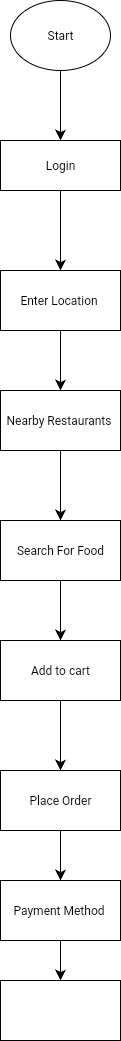

The diagram above was exported from draw.io. Its source (the exported page's mxGraphModel, read from the mxfile embedded in the PNG):
<mxGraphModel dx="648" dy="1186" grid="1" gridSize="10" guides="1" tooltips="1" connect="1" arrows="1" fold="1" page="1" pageScale="1" pageWidth="850" pageHeight="1100" math="0" shadow="0">
  <root>
    <mxCell id="0" />
    <mxCell id="1" parent="0" />
    <mxCell id="XsV0JHE26WxfQFrHWymK-1" value="Login" style="rounded=0;whiteSpace=wrap;html=1;" parent="1" vertex="1">
      <mxGeometry x="340" y="180" width="120" height="50" as="geometry" />
    </mxCell>
    <mxCell id="GzgOJAG7uX16Egb8ylXT-5" value="Start" style="ellipse;whiteSpace=wrap;html=1;direction=south;" parent="1" vertex="1">
      <mxGeometry x="350" y="40" width="100" height="70" as="geometry" />
    </mxCell>
    <mxCell id="GzgOJAG7uX16Egb8ylXT-15" value="" style="endArrow=classic;html=1;rounded=0;fontSize=12;startSize=8;endSize=8;curved=1;" parent="1" edge="1">
      <mxGeometry width="50" height="50" relative="1" as="geometry">
        <mxPoint x="400" y="380" as="sourcePoint" />
        <mxPoint x="400" y="380" as="targetPoint" />
      </mxGeometry>
    </mxCell>
    <mxCell id="GzgOJAG7uX16Egb8ylXT-24" value="" style="endArrow=classic;html=1;rounded=0;fontSize=12;startSize=8;endSize=8;curved=1;exitX=0.5;exitY=1;exitDx=0;exitDy=0;" parent="1" source="XsV0JHE26WxfQFrHWymK-4" edge="1">
      <mxGeometry width="50" height="50" relative="1" as="geometry">
        <mxPoint x="399.9999999999999" y="510" as="sourcePoint" />
        <mxPoint x="400" y="560" as="targetPoint" />
      </mxGeometry>
    </mxCell>
    <mxCell id="GzgOJAG7uX16Egb8ylXT-26" value="" style="endArrow=classic;html=1;rounded=0;fontSize=12;startSize=8;endSize=8;curved=1;entryX=0.5;entryY=0;entryDx=0;entryDy=0;" parent="1" source="XsV0JHE26WxfQFrHWymK-3" edge="1">
      <mxGeometry width="50" height="50" relative="1" as="geometry">
        <mxPoint x="400" y="380" as="sourcePoint" />
        <mxPoint x="399.9999999999999" y="430" as="targetPoint" />
      </mxGeometry>
    </mxCell>
    <mxCell id="GzgOJAG7uX16Egb8ylXT-28" value="" style="endArrow=classic;html=1;rounded=0;fontSize=12;startSize=8;endSize=8;curved=1;exitX=0.5;exitY=1;exitDx=0;exitDy=0;" parent="1" source="XsV0JHE26WxfQFrHWymK-5" edge="1">
      <mxGeometry width="50" height="50" relative="1" as="geometry">
        <mxPoint x="400" y="640" as="sourcePoint" />
        <mxPoint x="400" y="680" as="targetPoint" />
      </mxGeometry>
    </mxCell>
    <mxCell id="GzgOJAG7uX16Egb8ylXT-33" value="" style="endArrow=classic;html=1;rounded=0;fontSize=12;startSize=8;endSize=8;curved=1;exitX=0.5;exitY=1;exitDx=0;exitDy=0;" parent="1" source="XsV0JHE26WxfQFrHWymK-15" edge="1">
      <mxGeometry width="50" height="50" relative="1" as="geometry">
        <mxPoint x="400" y="909.9999999999998" as="sourcePoint" />
        <mxPoint x="400" y="920" as="targetPoint" />
      </mxGeometry>
    </mxCell>
    <mxCell id="GzgOJAG7uX16Egb8ylXT-39" value="" style="endArrow=classic;html=1;rounded=0;fontSize=12;startSize=8;endSize=8;curved=1;entryX=0.5;entryY=0;entryDx=0;entryDy=0;" parent="1" edge="1">
      <mxGeometry width="50" height="50" relative="1" as="geometry">
        <mxPoint x="400" y="110" as="sourcePoint" />
        <mxPoint x="400" y="180" as="targetPoint" />
      </mxGeometry>
    </mxCell>
    <mxCell id="XsV0JHE26WxfQFrHWymK-2" value="" style="endArrow=classic;html=1;rounded=0;fontSize=12;startSize=8;endSize=8;curved=1;exitX=0.5;exitY=1;exitDx=0;exitDy=0;entryX=0.5;entryY=0;entryDx=0;entryDy=0;" parent="1" source="XsV0JHE26WxfQFrHWymK-1" edge="1">
      <mxGeometry width="50" height="50" relative="1" as="geometry">
        <mxPoint x="490" y="210" as="sourcePoint" />
        <mxPoint x="400" y="310" as="targetPoint" />
      </mxGeometry>
    </mxCell>
    <mxCell id="XsV0JHE26WxfQFrHWymK-3" value="Enter Location&amp;nbsp;" style="rounded=0;whiteSpace=wrap;html=1;" parent="1" vertex="1">
      <mxGeometry x="340" y="310" width="120" height="60" as="geometry" />
    </mxCell>
    <mxCell id="XsV0JHE26WxfQFrHWymK-4" value="Nearby Restaurants&amp;nbsp;" style="rounded=0;whiteSpace=wrap;html=1;" parent="1" vertex="1">
      <mxGeometry x="340" y="430" width="120" height="60" as="geometry" />
    </mxCell>
    <mxCell id="XsV0JHE26WxfQFrHWymK-5" value="Search For Food" style="rounded=0;whiteSpace=wrap;html=1;" parent="1" vertex="1">
      <mxGeometry x="340" y="560" width="120" height="60" as="geometry" />
    </mxCell>
    <mxCell id="XsV0JHE26WxfQFrHWymK-10" value="Add to cart" style="rounded=0;whiteSpace=wrap;html=1;" parent="1" vertex="1">
      <mxGeometry x="340" y="680" width="120" height="60" as="geometry" />
    </mxCell>
    <mxCell id="XsV0JHE26WxfQFrHWymK-13" value="" style="endArrow=classic;html=1;rounded=0;fontSize=12;startSize=8;endSize=8;curved=1;exitX=0.5;exitY=1;exitDx=0;exitDy=0;" parent="1" source="XsV0JHE26WxfQFrHWymK-10" edge="1">
      <mxGeometry width="50" height="50" relative="1" as="geometry">
        <mxPoint x="370" y="750" as="sourcePoint" />
        <mxPoint x="400" y="810" as="targetPoint" />
        <Array as="points">
          <mxPoint x="400" y="800" />
        </Array>
      </mxGeometry>
    </mxCell>
    <mxCell id="XsV0JHE26WxfQFrHWymK-15" value="Place Order" style="rounded=0;whiteSpace=wrap;html=1;" parent="1" vertex="1">
      <mxGeometry x="340" y="810" width="120" height="60" as="geometry" />
    </mxCell>
    <mxCell id="XsV0JHE26WxfQFrHWymK-16" value="Payment Method&amp;nbsp;" style="rounded=0;whiteSpace=wrap;html=1;" parent="1" vertex="1">
      <mxGeometry x="340" y="920" width="120" height="60" as="geometry" />
    </mxCell>
    <mxCell id="XsV0JHE26WxfQFrHWymK-17" value="" style="endArrow=classic;html=1;rounded=0;fontSize=12;startSize=8;endSize=8;curved=1;exitX=0.5;exitY=1;exitDx=0;exitDy=0;" parent="1" source="XsV0JHE26WxfQFrHWymK-16" edge="1">
      <mxGeometry width="50" height="50" relative="1" as="geometry">
        <mxPoint x="390" y="1050" as="sourcePoint" />
        <mxPoint x="400" y="1020" as="targetPoint" />
      </mxGeometry>
    </mxCell>
    <mxCell id="XsV0JHE26WxfQFrHWymK-18" value="" style="rounded=0;whiteSpace=wrap;html=1;" parent="1" vertex="1">
      <mxGeometry x="340" y="1020" width="120" height="60" as="geometry" />
    </mxCell>
  </root>
</mxGraphModel>